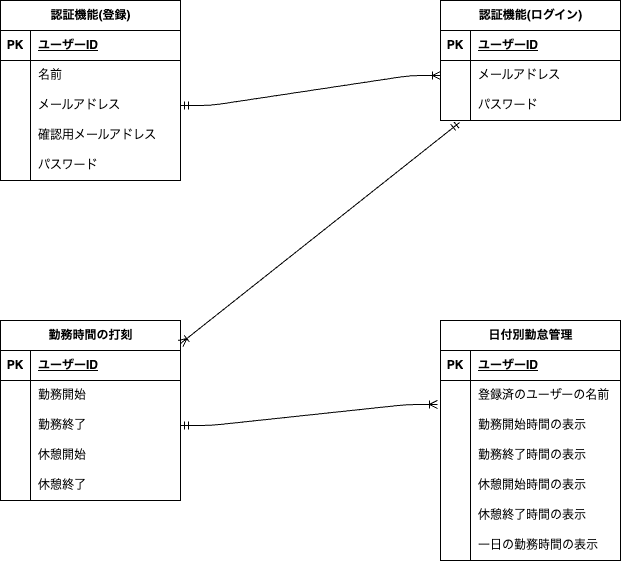

The diagram above was exported from draw.io. Its source (the exported page's mxGraphModel, read from the mxfile embedded in the PNG):
<mxGraphModel dx="1188" dy="462" grid="1" gridSize="10" guides="1" tooltips="1" connect="1" arrows="1" fold="1" page="1" pageScale="1" pageWidth="827" pageHeight="1169" math="0" shadow="0">
  <root>
    <mxCell id="0" />
    <mxCell id="1" parent="0" />
    <mxCell id="15" value="認証機能(登録)" style="shape=table;startSize=30;container=1;collapsible=1;childLayout=tableLayout;fixedRows=1;rowLines=0;fontStyle=1;align=center;resizeLast=1;html=1;" parent="1" vertex="1">
      <mxGeometry x="40" y="40" width="180" height="180" as="geometry" />
    </mxCell>
    <mxCell id="16" value="" style="shape=tableRow;horizontal=0;startSize=0;swimlaneHead=0;swimlaneBody=0;fillColor=none;collapsible=0;dropTarget=0;points=[[0,0.5],[1,0.5]];portConstraint=eastwest;top=0;left=0;right=0;bottom=1;" parent="15" vertex="1">
      <mxGeometry y="30" width="180" height="30" as="geometry" />
    </mxCell>
    <mxCell id="17" value="PK" style="shape=partialRectangle;connectable=0;fillColor=none;top=0;left=0;bottom=0;right=0;fontStyle=1;overflow=hidden;whiteSpace=wrap;html=1;" parent="16" vertex="1">
      <mxGeometry width="30" height="30" as="geometry">
        <mxRectangle width="30" height="30" as="alternateBounds" />
      </mxGeometry>
    </mxCell>
    <mxCell id="18" value="ユーザーID" style="shape=partialRectangle;connectable=0;fillColor=none;top=0;left=0;bottom=0;right=0;align=left;spacingLeft=6;fontStyle=5;overflow=hidden;whiteSpace=wrap;html=1;" parent="16" vertex="1">
      <mxGeometry x="30" width="150" height="30" as="geometry">
        <mxRectangle width="150" height="30" as="alternateBounds" />
      </mxGeometry>
    </mxCell>
    <mxCell id="19" value="" style="shape=tableRow;horizontal=0;startSize=0;swimlaneHead=0;swimlaneBody=0;fillColor=none;collapsible=0;dropTarget=0;points=[[0,0.5],[1,0.5]];portConstraint=eastwest;top=0;left=0;right=0;bottom=0;" parent="15" vertex="1">
      <mxGeometry y="60" width="180" height="30" as="geometry" />
    </mxCell>
    <mxCell id="20" value="" style="shape=partialRectangle;connectable=0;fillColor=none;top=0;left=0;bottom=0;right=0;editable=1;overflow=hidden;whiteSpace=wrap;html=1;" parent="19" vertex="1">
      <mxGeometry width="30" height="30" as="geometry">
        <mxRectangle width="30" height="30" as="alternateBounds" />
      </mxGeometry>
    </mxCell>
    <mxCell id="21" value="名前" style="shape=partialRectangle;connectable=0;fillColor=none;top=0;left=0;bottom=0;right=0;align=left;spacingLeft=6;overflow=hidden;whiteSpace=wrap;html=1;" parent="19" vertex="1">
      <mxGeometry x="30" width="150" height="30" as="geometry">
        <mxRectangle width="150" height="30" as="alternateBounds" />
      </mxGeometry>
    </mxCell>
    <mxCell id="22" value="" style="shape=tableRow;horizontal=0;startSize=0;swimlaneHead=0;swimlaneBody=0;fillColor=none;collapsible=0;dropTarget=0;points=[[0,0.5],[1,0.5]];portConstraint=eastwest;top=0;left=0;right=0;bottom=0;" parent="15" vertex="1">
      <mxGeometry y="90" width="180" height="30" as="geometry" />
    </mxCell>
    <mxCell id="23" value="" style="shape=partialRectangle;connectable=0;fillColor=none;top=0;left=0;bottom=0;right=0;editable=1;overflow=hidden;whiteSpace=wrap;html=1;" parent="22" vertex="1">
      <mxGeometry width="30" height="30" as="geometry">
        <mxRectangle width="30" height="30" as="alternateBounds" />
      </mxGeometry>
    </mxCell>
    <mxCell id="24" value="メールアドレス" style="shape=partialRectangle;connectable=0;fillColor=none;top=0;left=0;bottom=0;right=0;align=left;spacingLeft=6;overflow=hidden;whiteSpace=wrap;html=1;" parent="22" vertex="1">
      <mxGeometry x="30" width="150" height="30" as="geometry">
        <mxRectangle width="150" height="30" as="alternateBounds" />
      </mxGeometry>
    </mxCell>
    <mxCell id="25" value="" style="shape=tableRow;horizontal=0;startSize=0;swimlaneHead=0;swimlaneBody=0;fillColor=none;collapsible=0;dropTarget=0;points=[[0,0.5],[1,0.5]];portConstraint=eastwest;top=0;left=0;right=0;bottom=0;" parent="15" vertex="1">
      <mxGeometry y="120" width="180" height="30" as="geometry" />
    </mxCell>
    <mxCell id="26" value="" style="shape=partialRectangle;connectable=0;fillColor=none;top=0;left=0;bottom=0;right=0;editable=1;overflow=hidden;whiteSpace=wrap;html=1;" parent="25" vertex="1">
      <mxGeometry width="30" height="30" as="geometry">
        <mxRectangle width="30" height="30" as="alternateBounds" />
      </mxGeometry>
    </mxCell>
    <mxCell id="27" value="確認用メールアドレス" style="shape=partialRectangle;connectable=0;fillColor=none;top=0;left=0;bottom=0;right=0;align=left;spacingLeft=6;overflow=hidden;whiteSpace=wrap;html=1;" parent="25" vertex="1">
      <mxGeometry x="30" width="150" height="30" as="geometry">
        <mxRectangle width="150" height="30" as="alternateBounds" />
      </mxGeometry>
    </mxCell>
    <mxCell id="28" value="" style="shape=tableRow;horizontal=0;startSize=0;swimlaneHead=0;swimlaneBody=0;fillColor=none;collapsible=0;dropTarget=0;points=[[0,0.5],[1,0.5]];portConstraint=eastwest;top=0;left=0;right=0;bottom=0;" parent="15" vertex="1">
      <mxGeometry y="150" width="180" height="30" as="geometry" />
    </mxCell>
    <mxCell id="29" value="" style="shape=partialRectangle;connectable=0;fillColor=none;top=0;left=0;bottom=0;right=0;editable=1;overflow=hidden;whiteSpace=wrap;html=1;" parent="28" vertex="1">
      <mxGeometry width="30" height="30" as="geometry">
        <mxRectangle width="30" height="30" as="alternateBounds" />
      </mxGeometry>
    </mxCell>
    <mxCell id="30" value="パスワード" style="shape=partialRectangle;connectable=0;fillColor=none;top=0;left=0;bottom=0;right=0;align=left;spacingLeft=6;overflow=hidden;whiteSpace=wrap;html=1;" parent="28" vertex="1">
      <mxGeometry x="30" width="150" height="30" as="geometry">
        <mxRectangle width="150" height="30" as="alternateBounds" />
      </mxGeometry>
    </mxCell>
    <mxCell id="34" value="認証機能(ログイン)" style="shape=table;startSize=30;container=1;collapsible=1;childLayout=tableLayout;fixedRows=1;rowLines=0;fontStyle=1;align=center;resizeLast=1;html=1;" parent="1" vertex="1">
      <mxGeometry x="480" y="40" width="180" height="120" as="geometry" />
    </mxCell>
    <mxCell id="35" value="" style="shape=tableRow;horizontal=0;startSize=0;swimlaneHead=0;swimlaneBody=0;fillColor=none;collapsible=0;dropTarget=0;points=[[0,0.5],[1,0.5]];portConstraint=eastwest;top=0;left=0;right=0;bottom=1;" parent="34" vertex="1">
      <mxGeometry y="30" width="180" height="30" as="geometry" />
    </mxCell>
    <mxCell id="36" value="PK" style="shape=partialRectangle;connectable=0;fillColor=none;top=0;left=0;bottom=0;right=0;fontStyle=1;overflow=hidden;whiteSpace=wrap;html=1;" parent="35" vertex="1">
      <mxGeometry width="30" height="30" as="geometry">
        <mxRectangle width="30" height="30" as="alternateBounds" />
      </mxGeometry>
    </mxCell>
    <mxCell id="37" value="ユーザーID" style="shape=partialRectangle;connectable=0;fillColor=none;top=0;left=0;bottom=0;right=0;align=left;spacingLeft=6;fontStyle=5;overflow=hidden;whiteSpace=wrap;html=1;" parent="35" vertex="1">
      <mxGeometry x="30" width="150" height="30" as="geometry">
        <mxRectangle width="150" height="30" as="alternateBounds" />
      </mxGeometry>
    </mxCell>
    <mxCell id="38" value="" style="shape=tableRow;horizontal=0;startSize=0;swimlaneHead=0;swimlaneBody=0;fillColor=none;collapsible=0;dropTarget=0;points=[[0,0.5],[1,0.5]];portConstraint=eastwest;top=0;left=0;right=0;bottom=0;" parent="34" vertex="1">
      <mxGeometry y="60" width="180" height="30" as="geometry" />
    </mxCell>
    <mxCell id="39" value="" style="shape=partialRectangle;connectable=0;fillColor=none;top=0;left=0;bottom=0;right=0;editable=1;overflow=hidden;whiteSpace=wrap;html=1;" parent="38" vertex="1">
      <mxGeometry width="30" height="30" as="geometry">
        <mxRectangle width="30" height="30" as="alternateBounds" />
      </mxGeometry>
    </mxCell>
    <mxCell id="40" value="メールアドレス" style="shape=partialRectangle;connectable=0;fillColor=none;top=0;left=0;bottom=0;right=0;align=left;spacingLeft=6;overflow=hidden;whiteSpace=wrap;html=1;" parent="38" vertex="1">
      <mxGeometry x="30" width="150" height="30" as="geometry">
        <mxRectangle width="150" height="30" as="alternateBounds" />
      </mxGeometry>
    </mxCell>
    <mxCell id="41" value="" style="shape=tableRow;horizontal=0;startSize=0;swimlaneHead=0;swimlaneBody=0;fillColor=none;collapsible=0;dropTarget=0;points=[[0,0.5],[1,0.5]];portConstraint=eastwest;top=0;left=0;right=0;bottom=0;" parent="34" vertex="1">
      <mxGeometry y="90" width="180" height="30" as="geometry" />
    </mxCell>
    <mxCell id="42" value="" style="shape=partialRectangle;connectable=0;fillColor=none;top=0;left=0;bottom=0;right=0;editable=1;overflow=hidden;whiteSpace=wrap;html=1;" parent="41" vertex="1">
      <mxGeometry width="30" height="30" as="geometry">
        <mxRectangle width="30" height="30" as="alternateBounds" />
      </mxGeometry>
    </mxCell>
    <mxCell id="43" value="パスワード" style="shape=partialRectangle;connectable=0;fillColor=none;top=0;left=0;bottom=0;right=0;align=left;spacingLeft=6;overflow=hidden;whiteSpace=wrap;html=1;" parent="41" vertex="1">
      <mxGeometry x="30" width="150" height="30" as="geometry">
        <mxRectangle width="150" height="30" as="alternateBounds" />
      </mxGeometry>
    </mxCell>
    <mxCell id="47" value="勤務時間の打刻" style="shape=table;startSize=30;container=1;collapsible=1;childLayout=tableLayout;fixedRows=1;rowLines=0;fontStyle=1;align=center;resizeLast=1;html=1;" parent="1" vertex="1">
      <mxGeometry x="40" y="360" width="180" height="180" as="geometry" />
    </mxCell>
    <mxCell id="48" value="" style="shape=tableRow;horizontal=0;startSize=0;swimlaneHead=0;swimlaneBody=0;fillColor=none;collapsible=0;dropTarget=0;points=[[0,0.5],[1,0.5]];portConstraint=eastwest;top=0;left=0;right=0;bottom=1;" parent="47" vertex="1">
      <mxGeometry y="30" width="180" height="30" as="geometry" />
    </mxCell>
    <mxCell id="49" value="PK" style="shape=partialRectangle;connectable=0;fillColor=none;top=0;left=0;bottom=0;right=0;fontStyle=1;overflow=hidden;whiteSpace=wrap;html=1;" parent="48" vertex="1">
      <mxGeometry width="30" height="30" as="geometry">
        <mxRectangle width="30" height="30" as="alternateBounds" />
      </mxGeometry>
    </mxCell>
    <mxCell id="50" value="ユーザーID" style="shape=partialRectangle;connectable=0;fillColor=none;top=0;left=0;bottom=0;right=0;align=left;spacingLeft=6;fontStyle=5;overflow=hidden;whiteSpace=wrap;html=1;" parent="48" vertex="1">
      <mxGeometry x="30" width="150" height="30" as="geometry">
        <mxRectangle width="150" height="30" as="alternateBounds" />
      </mxGeometry>
    </mxCell>
    <mxCell id="51" value="" style="shape=tableRow;horizontal=0;startSize=0;swimlaneHead=0;swimlaneBody=0;fillColor=none;collapsible=0;dropTarget=0;points=[[0,0.5],[1,0.5]];portConstraint=eastwest;top=0;left=0;right=0;bottom=0;" parent="47" vertex="1">
      <mxGeometry y="60" width="180" height="30" as="geometry" />
    </mxCell>
    <mxCell id="52" value="" style="shape=partialRectangle;connectable=0;fillColor=none;top=0;left=0;bottom=0;right=0;editable=1;overflow=hidden;whiteSpace=wrap;html=1;" parent="51" vertex="1">
      <mxGeometry width="30" height="30" as="geometry">
        <mxRectangle width="30" height="30" as="alternateBounds" />
      </mxGeometry>
    </mxCell>
    <mxCell id="53" value="勤務開始" style="shape=partialRectangle;connectable=0;fillColor=none;top=0;left=0;bottom=0;right=0;align=left;spacingLeft=6;overflow=hidden;whiteSpace=wrap;html=1;" parent="51" vertex="1">
      <mxGeometry x="30" width="150" height="30" as="geometry">
        <mxRectangle width="150" height="30" as="alternateBounds" />
      </mxGeometry>
    </mxCell>
    <mxCell id="54" value="" style="shape=tableRow;horizontal=0;startSize=0;swimlaneHead=0;swimlaneBody=0;fillColor=none;collapsible=0;dropTarget=0;points=[[0,0.5],[1,0.5]];portConstraint=eastwest;top=0;left=0;right=0;bottom=0;" parent="47" vertex="1">
      <mxGeometry y="90" width="180" height="30" as="geometry" />
    </mxCell>
    <mxCell id="55" value="" style="shape=partialRectangle;connectable=0;fillColor=none;top=0;left=0;bottom=0;right=0;editable=1;overflow=hidden;whiteSpace=wrap;html=1;" parent="54" vertex="1">
      <mxGeometry width="30" height="30" as="geometry">
        <mxRectangle width="30" height="30" as="alternateBounds" />
      </mxGeometry>
    </mxCell>
    <mxCell id="56" value="勤務終了" style="shape=partialRectangle;connectable=0;fillColor=none;top=0;left=0;bottom=0;right=0;align=left;spacingLeft=6;overflow=hidden;whiteSpace=wrap;html=1;" parent="54" vertex="1">
      <mxGeometry x="30" width="150" height="30" as="geometry">
        <mxRectangle width="150" height="30" as="alternateBounds" />
      </mxGeometry>
    </mxCell>
    <mxCell id="57" value="" style="shape=tableRow;horizontal=0;startSize=0;swimlaneHead=0;swimlaneBody=0;fillColor=none;collapsible=0;dropTarget=0;points=[[0,0.5],[1,0.5]];portConstraint=eastwest;top=0;left=0;right=0;bottom=0;" parent="47" vertex="1">
      <mxGeometry y="120" width="180" height="30" as="geometry" />
    </mxCell>
    <mxCell id="58" value="" style="shape=partialRectangle;connectable=0;fillColor=none;top=0;left=0;bottom=0;right=0;editable=1;overflow=hidden;whiteSpace=wrap;html=1;" parent="57" vertex="1">
      <mxGeometry width="30" height="30" as="geometry">
        <mxRectangle width="30" height="30" as="alternateBounds" />
      </mxGeometry>
    </mxCell>
    <mxCell id="59" value="休憩開始" style="shape=partialRectangle;connectable=0;fillColor=none;top=0;left=0;bottom=0;right=0;align=left;spacingLeft=6;overflow=hidden;whiteSpace=wrap;html=1;" parent="57" vertex="1">
      <mxGeometry x="30" width="150" height="30" as="geometry">
        <mxRectangle width="150" height="30" as="alternateBounds" />
      </mxGeometry>
    </mxCell>
    <mxCell id="73" value="" style="shape=tableRow;horizontal=0;startSize=0;swimlaneHead=0;swimlaneBody=0;fillColor=none;collapsible=0;dropTarget=0;points=[[0,0.5],[1,0.5]];portConstraint=eastwest;top=0;left=0;right=0;bottom=0;" parent="47" vertex="1">
      <mxGeometry y="150" width="180" height="30" as="geometry" />
    </mxCell>
    <mxCell id="74" value="" style="shape=partialRectangle;connectable=0;fillColor=none;top=0;left=0;bottom=0;right=0;editable=1;overflow=hidden;whiteSpace=wrap;html=1;" parent="73" vertex="1">
      <mxGeometry width="30" height="30" as="geometry">
        <mxRectangle width="30" height="30" as="alternateBounds" />
      </mxGeometry>
    </mxCell>
    <mxCell id="75" value="休憩終了" style="shape=partialRectangle;connectable=0;fillColor=none;top=0;left=0;bottom=0;right=0;align=left;spacingLeft=6;overflow=hidden;whiteSpace=wrap;html=1;" parent="73" vertex="1">
      <mxGeometry x="30" width="150" height="30" as="geometry">
        <mxRectangle width="150" height="30" as="alternateBounds" />
      </mxGeometry>
    </mxCell>
    <mxCell id="60" value="日付別勤怠管理" style="shape=table;startSize=30;container=1;collapsible=1;childLayout=tableLayout;fixedRows=1;rowLines=0;fontStyle=1;align=center;resizeLast=1;html=1;" parent="1" vertex="1">
      <mxGeometry x="480" y="360" width="180" height="240" as="geometry">
        <mxRectangle x="250" y="280" width="120" height="30" as="alternateBounds" />
      </mxGeometry>
    </mxCell>
    <mxCell id="61" value="" style="shape=tableRow;horizontal=0;startSize=0;swimlaneHead=0;swimlaneBody=0;fillColor=none;collapsible=0;dropTarget=0;points=[[0,0.5],[1,0.5]];portConstraint=eastwest;top=0;left=0;right=0;bottom=1;" parent="60" vertex="1">
      <mxGeometry y="30" width="180" height="30" as="geometry" />
    </mxCell>
    <mxCell id="62" value="PK" style="shape=partialRectangle;connectable=0;fillColor=none;top=0;left=0;bottom=0;right=0;fontStyle=1;overflow=hidden;whiteSpace=wrap;html=1;" parent="61" vertex="1">
      <mxGeometry width="30" height="30" as="geometry">
        <mxRectangle width="30" height="30" as="alternateBounds" />
      </mxGeometry>
    </mxCell>
    <mxCell id="63" value="ユーザーID" style="shape=partialRectangle;connectable=0;fillColor=none;top=0;left=0;bottom=0;right=0;align=left;spacingLeft=6;fontStyle=5;overflow=hidden;whiteSpace=wrap;html=1;" parent="61" vertex="1">
      <mxGeometry x="30" width="150" height="30" as="geometry">
        <mxRectangle width="150" height="30" as="alternateBounds" />
      </mxGeometry>
    </mxCell>
    <mxCell id="64" value="" style="shape=tableRow;horizontal=0;startSize=0;swimlaneHead=0;swimlaneBody=0;fillColor=none;collapsible=0;dropTarget=0;points=[[0,0.5],[1,0.5]];portConstraint=eastwest;top=0;left=0;right=0;bottom=0;" parent="60" vertex="1">
      <mxGeometry y="60" width="180" height="30" as="geometry" />
    </mxCell>
    <mxCell id="65" value="" style="shape=partialRectangle;connectable=0;fillColor=none;top=0;left=0;bottom=0;right=0;editable=1;overflow=hidden;whiteSpace=wrap;html=1;" parent="64" vertex="1">
      <mxGeometry width="30" height="30" as="geometry">
        <mxRectangle width="30" height="30" as="alternateBounds" />
      </mxGeometry>
    </mxCell>
    <mxCell id="66" value="登録済のユーザーの名前" style="shape=partialRectangle;connectable=0;fillColor=none;top=0;left=0;bottom=0;right=0;align=left;spacingLeft=6;overflow=hidden;whiteSpace=wrap;html=1;" parent="64" vertex="1">
      <mxGeometry x="30" width="150" height="30" as="geometry">
        <mxRectangle width="150" height="30" as="alternateBounds" />
      </mxGeometry>
    </mxCell>
    <mxCell id="67" value="" style="shape=tableRow;horizontal=0;startSize=0;swimlaneHead=0;swimlaneBody=0;fillColor=none;collapsible=0;dropTarget=0;points=[[0,0.5],[1,0.5]];portConstraint=eastwest;top=0;left=0;right=0;bottom=0;" parent="60" vertex="1">
      <mxGeometry y="90" width="180" height="30" as="geometry" />
    </mxCell>
    <mxCell id="68" value="" style="shape=partialRectangle;connectable=0;fillColor=none;top=0;left=0;bottom=0;right=0;editable=1;overflow=hidden;whiteSpace=wrap;html=1;" parent="67" vertex="1">
      <mxGeometry width="30" height="30" as="geometry">
        <mxRectangle width="30" height="30" as="alternateBounds" />
      </mxGeometry>
    </mxCell>
    <mxCell id="69" value="勤務開始時間の表示" style="shape=partialRectangle;connectable=0;fillColor=none;top=0;left=0;bottom=0;right=0;align=left;spacingLeft=6;overflow=hidden;whiteSpace=wrap;html=1;" parent="67" vertex="1">
      <mxGeometry x="30" width="150" height="30" as="geometry">
        <mxRectangle width="150" height="30" as="alternateBounds" />
      </mxGeometry>
    </mxCell>
    <mxCell id="70" value="" style="shape=tableRow;horizontal=0;startSize=0;swimlaneHead=0;swimlaneBody=0;fillColor=none;collapsible=0;dropTarget=0;points=[[0,0.5],[1,0.5]];portConstraint=eastwest;top=0;left=0;right=0;bottom=0;" parent="60" vertex="1">
      <mxGeometry y="120" width="180" height="30" as="geometry" />
    </mxCell>
    <mxCell id="71" value="" style="shape=partialRectangle;connectable=0;fillColor=none;top=0;left=0;bottom=0;right=0;editable=1;overflow=hidden;whiteSpace=wrap;html=1;" parent="70" vertex="1">
      <mxGeometry width="30" height="30" as="geometry">
        <mxRectangle width="30" height="30" as="alternateBounds" />
      </mxGeometry>
    </mxCell>
    <mxCell id="72" value="勤務終了時間の表示" style="shape=partialRectangle;connectable=0;fillColor=none;top=0;left=0;bottom=0;right=0;align=left;spacingLeft=6;overflow=hidden;whiteSpace=wrap;html=1;" parent="70" vertex="1">
      <mxGeometry x="30" width="150" height="30" as="geometry">
        <mxRectangle width="150" height="30" as="alternateBounds" />
      </mxGeometry>
    </mxCell>
    <mxCell id="76" value="" style="shape=tableRow;horizontal=0;startSize=0;swimlaneHead=0;swimlaneBody=0;fillColor=none;collapsible=0;dropTarget=0;points=[[0,0.5],[1,0.5]];portConstraint=eastwest;top=0;left=0;right=0;bottom=0;" parent="60" vertex="1">
      <mxGeometry y="150" width="180" height="30" as="geometry" />
    </mxCell>
    <mxCell id="77" value="" style="shape=partialRectangle;connectable=0;fillColor=none;top=0;left=0;bottom=0;right=0;editable=1;overflow=hidden;whiteSpace=wrap;html=1;" parent="76" vertex="1">
      <mxGeometry width="30" height="30" as="geometry">
        <mxRectangle width="30" height="30" as="alternateBounds" />
      </mxGeometry>
    </mxCell>
    <mxCell id="78" value="休憩開始時間の表示" style="shape=partialRectangle;connectable=0;fillColor=none;top=0;left=0;bottom=0;right=0;align=left;spacingLeft=6;overflow=hidden;whiteSpace=wrap;html=1;" parent="76" vertex="1">
      <mxGeometry x="30" width="150" height="30" as="geometry">
        <mxRectangle width="150" height="30" as="alternateBounds" />
      </mxGeometry>
    </mxCell>
    <mxCell id="79" value="" style="shape=tableRow;horizontal=0;startSize=0;swimlaneHead=0;swimlaneBody=0;fillColor=none;collapsible=0;dropTarget=0;points=[[0,0.5],[1,0.5]];portConstraint=eastwest;top=0;left=0;right=0;bottom=0;" parent="60" vertex="1">
      <mxGeometry y="180" width="180" height="30" as="geometry" />
    </mxCell>
    <mxCell id="80" value="" style="shape=partialRectangle;connectable=0;fillColor=none;top=0;left=0;bottom=0;right=0;editable=1;overflow=hidden;whiteSpace=wrap;html=1;" parent="79" vertex="1">
      <mxGeometry width="30" height="30" as="geometry">
        <mxRectangle width="30" height="30" as="alternateBounds" />
      </mxGeometry>
    </mxCell>
    <mxCell id="81" value="休憩終了時間の表示" style="shape=partialRectangle;connectable=0;fillColor=none;top=0;left=0;bottom=0;right=0;align=left;spacingLeft=6;overflow=hidden;whiteSpace=wrap;html=1;" parent="79" vertex="1">
      <mxGeometry x="30" width="150" height="30" as="geometry">
        <mxRectangle width="150" height="30" as="alternateBounds" />
      </mxGeometry>
    </mxCell>
    <mxCell id="82" value="" style="shape=tableRow;horizontal=0;startSize=0;swimlaneHead=0;swimlaneBody=0;fillColor=none;collapsible=0;dropTarget=0;points=[[0,0.5],[1,0.5]];portConstraint=eastwest;top=0;left=0;right=0;bottom=0;" parent="60" vertex="1">
      <mxGeometry y="210" width="180" height="30" as="geometry" />
    </mxCell>
    <mxCell id="83" value="" style="shape=partialRectangle;connectable=0;fillColor=none;top=0;left=0;bottom=0;right=0;editable=1;overflow=hidden;whiteSpace=wrap;html=1;" parent="82" vertex="1">
      <mxGeometry width="30" height="30" as="geometry">
        <mxRectangle width="30" height="30" as="alternateBounds" />
      </mxGeometry>
    </mxCell>
    <mxCell id="84" value="一日の勤務時間の表示" style="shape=partialRectangle;connectable=0;fillColor=none;top=0;left=0;bottom=0;right=0;align=left;spacingLeft=6;overflow=hidden;whiteSpace=wrap;html=1;" parent="82" vertex="1">
      <mxGeometry x="30" width="150" height="30" as="geometry">
        <mxRectangle width="150" height="30" as="alternateBounds" />
      </mxGeometry>
    </mxCell>
    <mxCell id="85" value="" style="edgeStyle=entityRelationEdgeStyle;fontSize=12;html=1;endArrow=ERoneToMany;startArrow=ERmandOne;exitX=1;exitY=0.5;exitDx=0;exitDy=0;entryX=0;entryY=0.5;entryDx=0;entryDy=0;" edge="1" parent="1" source="22" target="38">
      <mxGeometry width="100" height="100" relative="1" as="geometry">
        <mxPoint x="130" y="220" as="sourcePoint" />
        <mxPoint x="340" y="140" as="targetPoint" />
        <Array as="points">
          <mxPoint x="230" y="200" />
          <mxPoint x="210" y="120" />
          <mxPoint x="240" y="170" />
        </Array>
      </mxGeometry>
    </mxCell>
    <mxCell id="86" value="" style="fontSize=12;html=1;endArrow=ERoneToMany;startArrow=ERmandOne;entryX=1;entryY=0.128;entryDx=0;entryDy=0;entryPerimeter=0;exitX=0.106;exitY=1.067;exitDx=0;exitDy=0;exitPerimeter=0;" edge="1" parent="1" source="41" target="47">
      <mxGeometry width="100" height="100" relative="1" as="geometry">
        <mxPoint x="420" y="240" as="sourcePoint" />
        <mxPoint x="330" y="320" as="targetPoint" />
      </mxGeometry>
    </mxCell>
    <mxCell id="87" value="" style="edgeStyle=entityRelationEdgeStyle;fontSize=12;html=1;endArrow=ERoneToMany;startArrow=ERmandOne;exitX=1;exitY=0.5;exitDx=0;exitDy=0;entryX=-0.017;entryY=0.8;entryDx=0;entryDy=0;entryPerimeter=0;" edge="1" parent="1" source="54" target="64">
      <mxGeometry width="100" height="100" relative="1" as="geometry">
        <mxPoint x="230" y="450" as="sourcePoint" />
        <mxPoint x="330" y="350" as="targetPoint" />
      </mxGeometry>
    </mxCell>
  </root>
</mxGraphModel>